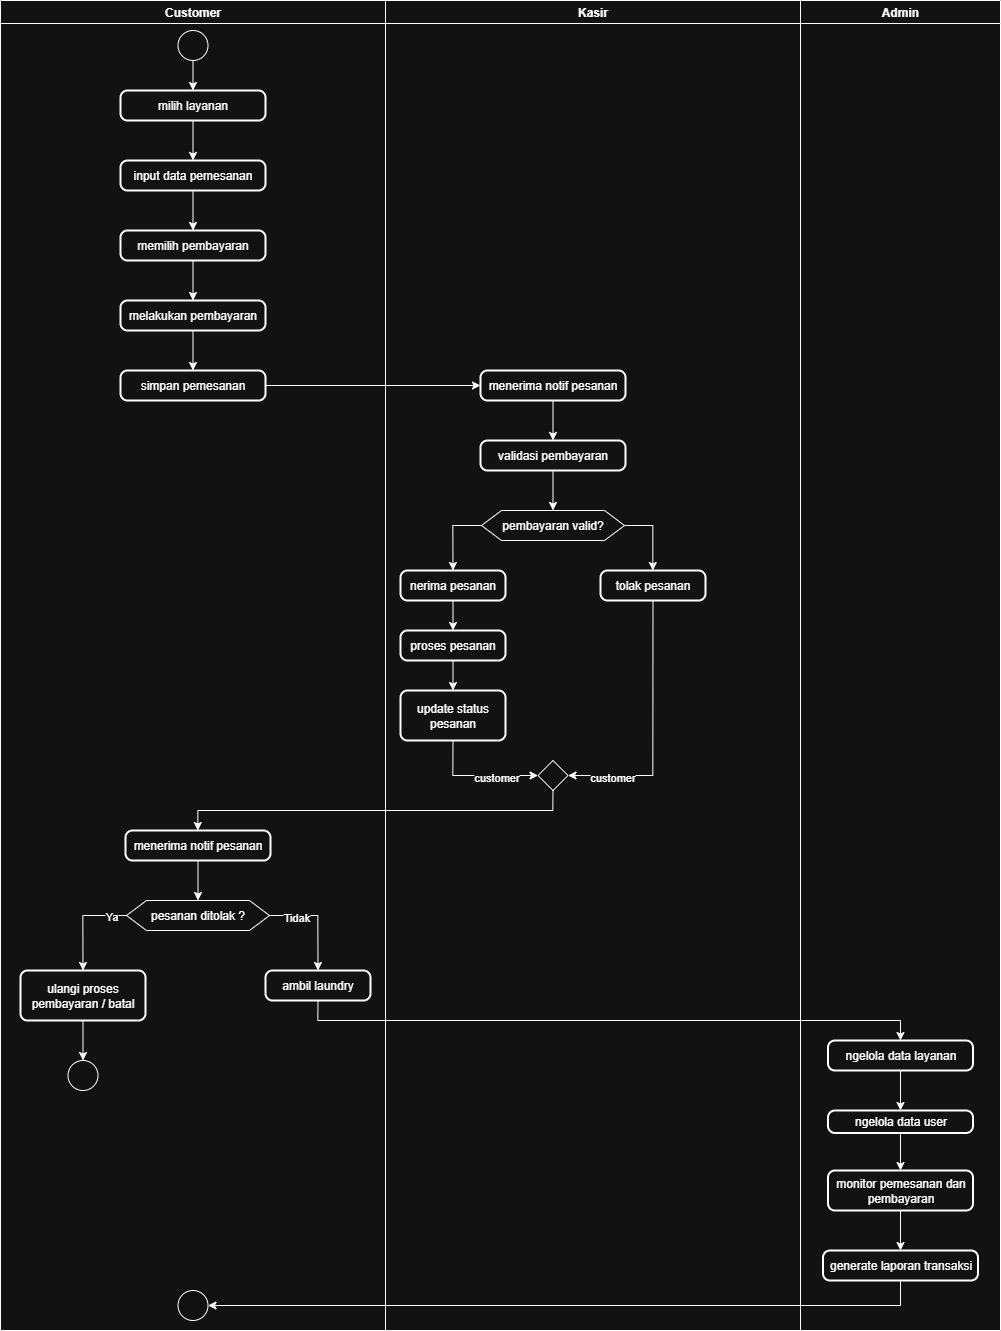

The diagram above was exported from draw.io. Its source (the exported page's mxGraphModel, read from the mxfile embedded in the PNG):
<mxGraphModel dx="5603" dy="3103" grid="1" gridSize="10" guides="1" tooltips="1" connect="1" arrows="1" fold="1" page="1" pageScale="1" pageWidth="850" pageHeight="1100" math="0" shadow="0">
  <root>
    <mxCell id="0" />
    <mxCell id="1" parent="0" />
    <mxCell id="WMyU7APrnV9ZWK7IHOtm-1" value="Customer" style="swimlane;whiteSpace=wrap;html=1;movable=1;resizable=1;rotatable=1;deletable=1;editable=1;locked=0;connectable=1;" parent="1" vertex="1">
      <mxGeometry x="-850" width="385" height="1330" as="geometry" />
    </mxCell>
    <mxCell id="WucGg-9N2y2Z7g7FiJmX-7" style="edgeStyle=orthogonalEdgeStyle;rounded=0;orthogonalLoop=1;jettySize=auto;html=1;exitX=0.5;exitY=1;exitDx=0;exitDy=0;entryX=0.5;entryY=0;entryDx=0;entryDy=0;" edge="1" parent="WMyU7APrnV9ZWK7IHOtm-1" source="DWsuAbHVXny6Xt4-dN85-19" target="WucGg-9N2y2Z7g7FiJmX-3">
      <mxGeometry relative="1" as="geometry" />
    </mxCell>
    <mxCell id="DWsuAbHVXny6Xt4-dN85-19" value="milih layanan" style="rounded=1;whiteSpace=wrap;html=1;absoluteArcSize=1;arcSize=14;strokeWidth=2;" parent="WMyU7APrnV9ZWK7IHOtm-1" vertex="1">
      <mxGeometry x="120" y="90" width="145" height="30" as="geometry" />
    </mxCell>
    <mxCell id="WMyU7APrnV9ZWK7IHOtm-7" style="edgeStyle=orthogonalEdgeStyle;rounded=0;orthogonalLoop=1;jettySize=auto;html=1;exitX=0.5;exitY=1;exitDx=0;exitDy=0;entryX=0.5;entryY=0;entryDx=0;entryDy=0;" parent="WMyU7APrnV9ZWK7IHOtm-1" source="WucGg-9N2y2Z7g7FiJmX-3" target="DWsuAbHVXny6Xt4-dN85-21" edge="1">
      <mxGeometry relative="1" as="geometry">
        <mxPoint x="98.75" y="200" as="sourcePoint" />
      </mxGeometry>
    </mxCell>
    <mxCell id="WucGg-9N2y2Z7g7FiJmX-8" style="edgeStyle=orthogonalEdgeStyle;rounded=0;orthogonalLoop=1;jettySize=auto;html=1;exitX=0.5;exitY=1;exitDx=0;exitDy=0;entryX=0.5;entryY=0;entryDx=0;entryDy=0;" edge="1" parent="WMyU7APrnV9ZWK7IHOtm-1" source="DWsuAbHVXny6Xt4-dN85-21" target="WucGg-9N2y2Z7g7FiJmX-6">
      <mxGeometry relative="1" as="geometry" />
    </mxCell>
    <mxCell id="DWsuAbHVXny6Xt4-dN85-21" value="memilih pembayaran" style="rounded=1;whiteSpace=wrap;html=1;absoluteArcSize=1;arcSize=14;strokeWidth=2;" parent="WMyU7APrnV9ZWK7IHOtm-1" vertex="1">
      <mxGeometry x="120" y="230" width="145" height="30" as="geometry" />
    </mxCell>
    <mxCell id="WMyU7APrnV9ZWK7IHOtm-13" style="edgeStyle=orthogonalEdgeStyle;rounded=0;orthogonalLoop=1;jettySize=auto;html=1;exitX=0.5;exitY=1;exitDx=0;exitDy=0;entryX=0.5;entryY=0;entryDx=0;entryDy=0;" parent="WMyU7APrnV9ZWK7IHOtm-1" source="WMyU7APrnV9ZWK7IHOtm-12" target="DWsuAbHVXny6Xt4-dN85-19" edge="1">
      <mxGeometry relative="1" as="geometry" />
    </mxCell>
    <mxCell id="WMyU7APrnV9ZWK7IHOtm-12" value="" style="ellipse;whiteSpace=wrap;html=1;aspect=fixed;" parent="WMyU7APrnV9ZWK7IHOtm-1" vertex="1">
      <mxGeometry x="177.5" y="30" width="30" height="30" as="geometry" />
    </mxCell>
    <mxCell id="WucGg-9N2y2Z7g7FiJmX-3" value="input data pemesanan" style="rounded=1;whiteSpace=wrap;html=1;absoluteArcSize=1;arcSize=14;strokeWidth=2;" vertex="1" parent="WMyU7APrnV9ZWK7IHOtm-1">
      <mxGeometry x="120" y="160" width="145" height="30" as="geometry" />
    </mxCell>
    <mxCell id="WucGg-9N2y2Z7g7FiJmX-4" value="simpan pemesanan" style="rounded=1;whiteSpace=wrap;html=1;absoluteArcSize=1;arcSize=14;strokeWidth=2;" vertex="1" parent="WMyU7APrnV9ZWK7IHOtm-1">
      <mxGeometry x="120" y="370" width="145" height="30" as="geometry" />
    </mxCell>
    <mxCell id="WucGg-9N2y2Z7g7FiJmX-9" style="edgeStyle=orthogonalEdgeStyle;rounded=0;orthogonalLoop=1;jettySize=auto;html=1;exitX=0.5;exitY=1;exitDx=0;exitDy=0;entryX=0.5;entryY=0;entryDx=0;entryDy=0;" edge="1" parent="WMyU7APrnV9ZWK7IHOtm-1" source="WucGg-9N2y2Z7g7FiJmX-6" target="WucGg-9N2y2Z7g7FiJmX-4">
      <mxGeometry relative="1" as="geometry" />
    </mxCell>
    <mxCell id="WucGg-9N2y2Z7g7FiJmX-6" value="melakukan pembayaran" style="rounded=1;whiteSpace=wrap;html=1;absoluteArcSize=1;arcSize=14;strokeWidth=2;" vertex="1" parent="WMyU7APrnV9ZWK7IHOtm-1">
      <mxGeometry x="120" y="300" width="145" height="30" as="geometry" />
    </mxCell>
    <mxCell id="_poBebB6FmDj7nW-EUFm-12" style="edgeStyle=orthogonalEdgeStyle;rounded=0;orthogonalLoop=1;jettySize=auto;html=1;exitX=0.5;exitY=1;exitDx=0;exitDy=0;entryX=0.5;entryY=0;entryDx=0;entryDy=0;" edge="1" parent="WMyU7APrnV9ZWK7IHOtm-1" source="_poBebB6FmDj7nW-EUFm-10" target="_poBebB6FmDj7nW-EUFm-11">
      <mxGeometry relative="1" as="geometry" />
    </mxCell>
    <mxCell id="_poBebB6FmDj7nW-EUFm-10" value="menerima notif pesanan" style="rounded=1;whiteSpace=wrap;html=1;absoluteArcSize=1;arcSize=14;strokeWidth=2;" vertex="1" parent="WMyU7APrnV9ZWK7IHOtm-1">
      <mxGeometry x="125" y="830" width="145" height="30" as="geometry" />
    </mxCell>
    <mxCell id="_poBebB6FmDj7nW-EUFm-14" style="edgeStyle=orthogonalEdgeStyle;rounded=0;orthogonalLoop=1;jettySize=auto;html=1;exitX=0;exitY=0.5;exitDx=0;exitDy=0;entryX=0.5;entryY=0;entryDx=0;entryDy=0;" edge="1" parent="WMyU7APrnV9ZWK7IHOtm-1" source="_poBebB6FmDj7nW-EUFm-11" target="_poBebB6FmDj7nW-EUFm-13">
      <mxGeometry relative="1" as="geometry" />
    </mxCell>
    <mxCell id="_poBebB6FmDj7nW-EUFm-15" value="Ya" style="edgeLabel;html=1;align=center;verticalAlign=middle;resizable=0;points=[];" vertex="1" connectable="0" parent="_poBebB6FmDj7nW-EUFm-14">
      <mxGeometry x="-0.6579" y="-1" relative="1" as="geometry">
        <mxPoint as="offset" />
      </mxGeometry>
    </mxCell>
    <mxCell id="_poBebB6FmDj7nW-EUFm-17" style="edgeStyle=orthogonalEdgeStyle;rounded=0;orthogonalLoop=1;jettySize=auto;html=1;exitX=1;exitY=0.5;exitDx=0;exitDy=0;entryX=0.5;entryY=0;entryDx=0;entryDy=0;" edge="1" parent="WMyU7APrnV9ZWK7IHOtm-1" source="_poBebB6FmDj7nW-EUFm-11" target="_poBebB6FmDj7nW-EUFm-16">
      <mxGeometry relative="1" as="geometry" />
    </mxCell>
    <mxCell id="_poBebB6FmDj7nW-EUFm-18" value="Tidak" style="edgeLabel;html=1;align=center;verticalAlign=middle;resizable=0;points=[];" vertex="1" connectable="0" parent="_poBebB6FmDj7nW-EUFm-17">
      <mxGeometry x="-0.6749" y="1" relative="1" as="geometry">
        <mxPoint x="9" y="1" as="offset" />
      </mxGeometry>
    </mxCell>
    <mxCell id="_poBebB6FmDj7nW-EUFm-11" value="pesanan ditolak ?" style="shape=hexagon;perimeter=hexagonPerimeter2;whiteSpace=wrap;html=1;fixedSize=1;" vertex="1" parent="WMyU7APrnV9ZWK7IHOtm-1">
      <mxGeometry x="126" y="900" width="143" height="30" as="geometry" />
    </mxCell>
    <mxCell id="_poBebB6FmDj7nW-EUFm-29" style="edgeStyle=orthogonalEdgeStyle;rounded=0;orthogonalLoop=1;jettySize=auto;html=1;exitX=0.5;exitY=1;exitDx=0;exitDy=0;entryX=0.5;entryY=0;entryDx=0;entryDy=0;" edge="1" parent="WMyU7APrnV9ZWK7IHOtm-1" source="_poBebB6FmDj7nW-EUFm-13" target="_poBebB6FmDj7nW-EUFm-23">
      <mxGeometry relative="1" as="geometry" />
    </mxCell>
    <mxCell id="_poBebB6FmDj7nW-EUFm-13" value="ulangi proses pembayaran / batal" style="rounded=1;whiteSpace=wrap;html=1;absoluteArcSize=1;arcSize=14;strokeWidth=2;" vertex="1" parent="WMyU7APrnV9ZWK7IHOtm-1">
      <mxGeometry x="20" y="970" width="125" height="50" as="geometry" />
    </mxCell>
    <mxCell id="_poBebB6FmDj7nW-EUFm-16" value="ambil laundry" style="rounded=1;whiteSpace=wrap;html=1;absoluteArcSize=1;arcSize=14;strokeWidth=2;" vertex="1" parent="WMyU7APrnV9ZWK7IHOtm-1">
      <mxGeometry x="265" y="970" width="105" height="30" as="geometry" />
    </mxCell>
    <mxCell id="_poBebB6FmDj7nW-EUFm-23" value="" style="ellipse;whiteSpace=wrap;html=1;aspect=fixed;" vertex="1" parent="WMyU7APrnV9ZWK7IHOtm-1">
      <mxGeometry x="67.5" y="1060" width="30" height="30" as="geometry" />
    </mxCell>
    <mxCell id="_poBebB6FmDj7nW-EUFm-30" value="" style="ellipse;whiteSpace=wrap;html=1;aspect=fixed;" vertex="1" parent="WMyU7APrnV9ZWK7IHOtm-1">
      <mxGeometry x="177.5" y="1290" width="30" height="30" as="geometry" />
    </mxCell>
    <mxCell id="WMyU7APrnV9ZWK7IHOtm-2" value="Kasir" style="swimlane;whiteSpace=wrap;html=1;startSize=23;movable=1;resizable=1;rotatable=1;deletable=1;editable=1;locked=0;connectable=1;" parent="1" vertex="1">
      <mxGeometry x="-465" width="415" height="1330" as="geometry" />
    </mxCell>
    <mxCell id="WucGg-9N2y2Z7g7FiJmX-11" style="edgeStyle=orthogonalEdgeStyle;rounded=0;orthogonalLoop=1;jettySize=auto;html=1;exitX=0.5;exitY=1;exitDx=0;exitDy=0;entryX=0.5;entryY=0;entryDx=0;entryDy=0;" edge="1" parent="WMyU7APrnV9ZWK7IHOtm-2" source="DWsuAbHVXny6Xt4-dN85-22" target="DWsuAbHVXny6Xt4-dN85-23">
      <mxGeometry relative="1" as="geometry" />
    </mxCell>
    <mxCell id="DWsuAbHVXny6Xt4-dN85-22" value="menerima notif pesanan" style="rounded=1;whiteSpace=wrap;html=1;absoluteArcSize=1;arcSize=14;strokeWidth=2;" parent="WMyU7APrnV9ZWK7IHOtm-2" vertex="1">
      <mxGeometry x="95" y="370" width="145" height="30" as="geometry" />
    </mxCell>
    <mxCell id="WucGg-9N2y2Z7g7FiJmX-16" style="edgeStyle=orthogonalEdgeStyle;rounded=0;orthogonalLoop=1;jettySize=auto;html=1;exitX=0.5;exitY=1;exitDx=0;exitDy=0;entryX=0.5;entryY=0;entryDx=0;entryDy=0;" edge="1" parent="WMyU7APrnV9ZWK7IHOtm-2" source="DWsuAbHVXny6Xt4-dN85-23" target="WucGg-9N2y2Z7g7FiJmX-13">
      <mxGeometry relative="1" as="geometry">
        <mxPoint x="100.54098360655735" y="379.9999999999998" as="targetPoint" />
      </mxGeometry>
    </mxCell>
    <mxCell id="DWsuAbHVXny6Xt4-dN85-23" value="validasi pembayaran" style="rounded=1;whiteSpace=wrap;html=1;absoluteArcSize=1;arcSize=14;strokeWidth=2;" parent="WMyU7APrnV9ZWK7IHOtm-2" vertex="1">
      <mxGeometry x="95" y="440" width="145" height="30" as="geometry" />
    </mxCell>
    <mxCell id="WucGg-9N2y2Z7g7FiJmX-19" style="edgeStyle=orthogonalEdgeStyle;rounded=0;orthogonalLoop=1;jettySize=auto;html=1;exitX=0;exitY=0.5;exitDx=0;exitDy=0;entryX=0.5;entryY=0;entryDx=0;entryDy=0;" edge="1" parent="WMyU7APrnV9ZWK7IHOtm-2" source="WucGg-9N2y2Z7g7FiJmX-13" target="WucGg-9N2y2Z7g7FiJmX-18">
      <mxGeometry relative="1" as="geometry" />
    </mxCell>
    <mxCell id="WucGg-9N2y2Z7g7FiJmX-21" style="edgeStyle=orthogonalEdgeStyle;rounded=0;orthogonalLoop=1;jettySize=auto;html=1;exitX=1;exitY=0.5;exitDx=0;exitDy=0;" edge="1" parent="WMyU7APrnV9ZWK7IHOtm-2" source="WucGg-9N2y2Z7g7FiJmX-13" target="WucGg-9N2y2Z7g7FiJmX-20">
      <mxGeometry relative="1" as="geometry" />
    </mxCell>
    <mxCell id="WucGg-9N2y2Z7g7FiJmX-13" value="pembayaran valid?" style="shape=hexagon;perimeter=hexagonPerimeter2;whiteSpace=wrap;html=1;fixedSize=1;" vertex="1" parent="WMyU7APrnV9ZWK7IHOtm-2">
      <mxGeometry x="96" y="510" width="143" height="30" as="geometry" />
    </mxCell>
    <mxCell id="WucGg-9N2y2Z7g7FiJmX-17" value="" style="rhombus;whiteSpace=wrap;html=1;movable=1;resizable=1;rotatable=1;deletable=1;editable=1;locked=0;connectable=1;" vertex="1" parent="WMyU7APrnV9ZWK7IHOtm-2">
      <mxGeometry x="152.5" y="760" width="30" height="30" as="geometry" />
    </mxCell>
    <mxCell id="_poBebB6FmDj7nW-EUFm-2" style="edgeStyle=orthogonalEdgeStyle;rounded=0;orthogonalLoop=1;jettySize=auto;html=1;exitX=0.5;exitY=1;exitDx=0;exitDy=0;entryX=0.5;entryY=0;entryDx=0;entryDy=0;" edge="1" parent="WMyU7APrnV9ZWK7IHOtm-2" source="WucGg-9N2y2Z7g7FiJmX-18" target="_poBebB6FmDj7nW-EUFm-1">
      <mxGeometry relative="1" as="geometry" />
    </mxCell>
    <mxCell id="WucGg-9N2y2Z7g7FiJmX-18" value="nerima pesanan" style="rounded=1;whiteSpace=wrap;html=1;absoluteArcSize=1;arcSize=14;strokeWidth=2;" vertex="1" parent="WMyU7APrnV9ZWK7IHOtm-2">
      <mxGeometry x="15" y="570" width="105" height="30" as="geometry" />
    </mxCell>
    <mxCell id="WucGg-9N2y2Z7g7FiJmX-20" value="tolak pesanan" style="rounded=1;whiteSpace=wrap;html=1;absoluteArcSize=1;arcSize=14;strokeWidth=2;" vertex="1" parent="WMyU7APrnV9ZWK7IHOtm-2">
      <mxGeometry x="215" y="570" width="105" height="30" as="geometry" />
    </mxCell>
    <mxCell id="_poBebB6FmDj7nW-EUFm-4" style="edgeStyle=orthogonalEdgeStyle;rounded=0;orthogonalLoop=1;jettySize=auto;html=1;exitX=0.5;exitY=1;exitDx=0;exitDy=0;entryX=0.5;entryY=0;entryDx=0;entryDy=0;" edge="1" parent="WMyU7APrnV9ZWK7IHOtm-2" source="_poBebB6FmDj7nW-EUFm-1" target="_poBebB6FmDj7nW-EUFm-3">
      <mxGeometry relative="1" as="geometry" />
    </mxCell>
    <mxCell id="_poBebB6FmDj7nW-EUFm-1" value="proses pesanan" style="rounded=1;whiteSpace=wrap;html=1;absoluteArcSize=1;arcSize=14;strokeWidth=2;" vertex="1" parent="WMyU7APrnV9ZWK7IHOtm-2">
      <mxGeometry x="15" y="630" width="105" height="30" as="geometry" />
    </mxCell>
    <mxCell id="_poBebB6FmDj7nW-EUFm-3" value="update status pesanan" style="rounded=1;whiteSpace=wrap;html=1;absoluteArcSize=1;arcSize=14;strokeWidth=2;" vertex="1" parent="WMyU7APrnV9ZWK7IHOtm-2">
      <mxGeometry x="15" y="690" width="105" height="50" as="geometry" />
    </mxCell>
    <mxCell id="_poBebB6FmDj7nW-EUFm-6" style="edgeStyle=orthogonalEdgeStyle;rounded=0;orthogonalLoop=1;jettySize=auto;html=1;exitX=0.5;exitY=1;exitDx=0;exitDy=0;entryX=0;entryY=0.5;entryDx=0;entryDy=0;" edge="1" parent="WMyU7APrnV9ZWK7IHOtm-2" source="_poBebB6FmDj7nW-EUFm-3" target="WucGg-9N2y2Z7g7FiJmX-17">
      <mxGeometry relative="1" as="geometry" />
    </mxCell>
    <mxCell id="_poBebB6FmDj7nW-EUFm-8" value="customer" style="edgeLabel;html=1;align=center;verticalAlign=middle;resizable=0;points=[];" vertex="1" connectable="0" parent="_poBebB6FmDj7nW-EUFm-6">
      <mxGeometry x="0.2797" relative="1" as="geometry">
        <mxPoint as="offset" />
      </mxGeometry>
    </mxCell>
    <mxCell id="_poBebB6FmDj7nW-EUFm-7" style="edgeStyle=orthogonalEdgeStyle;rounded=0;orthogonalLoop=1;jettySize=auto;html=1;exitX=0.5;exitY=1;exitDx=0;exitDy=0;entryX=1;entryY=0.5;entryDx=0;entryDy=0;" edge="1" parent="WMyU7APrnV9ZWK7IHOtm-2" source="WucGg-9N2y2Z7g7FiJmX-20" target="WucGg-9N2y2Z7g7FiJmX-17">
      <mxGeometry relative="1" as="geometry" />
    </mxCell>
    <mxCell id="_poBebB6FmDj7nW-EUFm-9" value="customer" style="edgeLabel;html=1;align=center;verticalAlign=middle;resizable=0;points=[];" vertex="1" connectable="0" parent="_poBebB6FmDj7nW-EUFm-7">
      <mxGeometry x="0.66" y="1" relative="1" as="geometry">
        <mxPoint y="-1" as="offset" />
      </mxGeometry>
    </mxCell>
    <mxCell id="WMyU7APrnV9ZWK7IHOtm-3" value="Admin" style="swimlane;whiteSpace=wrap;html=1;gradientColor=none;fillColor=default;swimlaneFillColor=none;movable=1;resizable=1;rotatable=1;deletable=1;editable=1;locked=0;connectable=1;" parent="1" vertex="1">
      <mxGeometry x="-50" width="200" height="1330" as="geometry" />
    </mxCell>
    <mxCell id="WMyU7APrnV9ZWK7IHOtm-23" style="edgeStyle=orthogonalEdgeStyle;rounded=0;orthogonalLoop=1;jettySize=auto;html=1;exitX=0.5;exitY=1;exitDx=0;exitDy=0;entryX=0.5;entryY=0;entryDx=0;entryDy=0;" parent="WMyU7APrnV9ZWK7IHOtm-3" source="WMyU7APrnV9ZWK7IHOtm-21" target="WMyU7APrnV9ZWK7IHOtm-22" edge="1">
      <mxGeometry relative="1" as="geometry" />
    </mxCell>
    <mxCell id="WMyU7APrnV9ZWK7IHOtm-21" value="ngelola data layanan" style="rounded=1;whiteSpace=wrap;html=1;absoluteArcSize=1;arcSize=14;strokeWidth=2;" parent="WMyU7APrnV9ZWK7IHOtm-3" vertex="1">
      <mxGeometry x="27.5" y="1040" width="145" height="30" as="geometry" />
    </mxCell>
    <mxCell id="WMyU7APrnV9ZWK7IHOtm-25" style="edgeStyle=orthogonalEdgeStyle;rounded=0;orthogonalLoop=1;jettySize=auto;html=1;exitX=0.5;exitY=1;exitDx=0;exitDy=0;entryX=0.5;entryY=0;entryDx=0;entryDy=0;" parent="WMyU7APrnV9ZWK7IHOtm-3" source="WMyU7APrnV9ZWK7IHOtm-22" target="WMyU7APrnV9ZWK7IHOtm-24" edge="1">
      <mxGeometry relative="1" as="geometry" />
    </mxCell>
    <mxCell id="WMyU7APrnV9ZWK7IHOtm-22" value="ngelola data user" style="rounded=1;whiteSpace=wrap;html=1;absoluteArcSize=1;arcSize=14;strokeWidth=2;" parent="WMyU7APrnV9ZWK7IHOtm-3" vertex="1">
      <mxGeometry x="27.5" y="1110" width="145" height="22.5" as="geometry" />
    </mxCell>
    <mxCell id="_poBebB6FmDj7nW-EUFm-21" style="edgeStyle=orthogonalEdgeStyle;rounded=0;orthogonalLoop=1;jettySize=auto;html=1;exitX=0.5;exitY=1;exitDx=0;exitDy=0;entryX=0.5;entryY=0;entryDx=0;entryDy=0;" edge="1" parent="WMyU7APrnV9ZWK7IHOtm-3" source="WMyU7APrnV9ZWK7IHOtm-24" target="_poBebB6FmDj7nW-EUFm-20">
      <mxGeometry relative="1" as="geometry" />
    </mxCell>
    <mxCell id="WMyU7APrnV9ZWK7IHOtm-24" value="monitor pemesanan dan pembayaran" style="rounded=1;whiteSpace=wrap;html=1;absoluteArcSize=1;arcSize=14;strokeWidth=2;" parent="WMyU7APrnV9ZWK7IHOtm-3" vertex="1">
      <mxGeometry x="27.5" y="1170" width="145" height="40" as="geometry" />
    </mxCell>
    <mxCell id="_poBebB6FmDj7nW-EUFm-20" value="generate laporan transaksi" style="rounded=1;whiteSpace=wrap;html=1;absoluteArcSize=1;arcSize=14;strokeWidth=2;" vertex="1" parent="WMyU7APrnV9ZWK7IHOtm-3">
      <mxGeometry x="22.5" y="1250" width="155" height="30" as="geometry" />
    </mxCell>
    <mxCell id="WucGg-9N2y2Z7g7FiJmX-10" style="edgeStyle=orthogonalEdgeStyle;rounded=0;orthogonalLoop=1;jettySize=auto;html=1;exitX=1;exitY=0.5;exitDx=0;exitDy=0;entryX=0;entryY=0.5;entryDx=0;entryDy=0;" edge="1" parent="1" source="WucGg-9N2y2Z7g7FiJmX-4" target="DWsuAbHVXny6Xt4-dN85-22">
      <mxGeometry relative="1" as="geometry" />
    </mxCell>
    <mxCell id="_poBebB6FmDj7nW-EUFm-19" style="edgeStyle=orthogonalEdgeStyle;rounded=0;orthogonalLoop=1;jettySize=auto;html=1;exitX=0.5;exitY=1;exitDx=0;exitDy=0;" edge="1" parent="1" source="WucGg-9N2y2Z7g7FiJmX-17" target="_poBebB6FmDj7nW-EUFm-10">
      <mxGeometry relative="1" as="geometry" />
    </mxCell>
    <mxCell id="_poBebB6FmDj7nW-EUFm-22" style="edgeStyle=orthogonalEdgeStyle;rounded=0;orthogonalLoop=1;jettySize=auto;html=1;exitX=0.5;exitY=1;exitDx=0;exitDy=0;entryX=0.5;entryY=0;entryDx=0;entryDy=0;" edge="1" parent="1" source="_poBebB6FmDj7nW-EUFm-16" target="WMyU7APrnV9ZWK7IHOtm-21">
      <mxGeometry relative="1" as="geometry" />
    </mxCell>
    <mxCell id="_poBebB6FmDj7nW-EUFm-27" style="edgeStyle=orthogonalEdgeStyle;rounded=0;orthogonalLoop=1;jettySize=auto;html=1;exitX=0.5;exitY=1;exitDx=0;exitDy=0;entryX=1;entryY=0.5;entryDx=0;entryDy=0;" edge="1" parent="1" source="_poBebB6FmDj7nW-EUFm-20" target="_poBebB6FmDj7nW-EUFm-30">
      <mxGeometry relative="1" as="geometry">
        <mxPoint x="-607.4999999999998" y="1255" as="targetPoint" />
      </mxGeometry>
    </mxCell>
  </root>
</mxGraphModel>